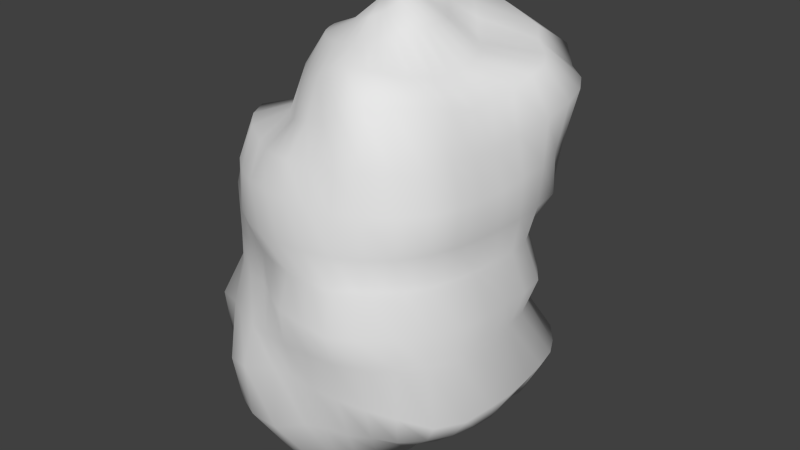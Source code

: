 # Source: Asteroid_2.blend  (saved by Blender 2.69.0; exported with 4.5.12 LTS)
import bpy
from mathutils import Matrix  # noqa: F401  (used for matrix-valued properties, if any)

bpy.ops.wm.read_factory_settings(use_empty=True)
scene = bpy.context.scene
scene.name = 'Scene'

# ---- collections
col_collection_1 = bpy.data.collections.new('Collection 1'); scene.collection.children.link(col_collection_1)

# ---- world
world_world = bpy.data.worlds.new('World'); scene.world = world_world
world_world.color = (0.05088, 0.05088, 0.05088)
world_world.use_sun_shadow = False
world_world.sun_shadow_jitter_overblur = 0.0
world_world.cycles.sampling_method = 'MANUAL'
world_world.cycles.sample_map_resolution = 256

# ---- meshes
me_sphere_001 = bpy.data.meshes.new('Sphere.001')
me_sphere_001.from_pydata([(-0.233, -0.003952, 1.163), (-0.4482, -0.002603, 1.102), (-0.5815, 0.004001, 0.9546), (-0.6348, 0.01944, 0.6719), (-0.7741, 0.01199, 0.517), (-0.8674, 0.01043, 0.3595), (-0.9933, 0.01254, 0.1834), (-1.07, 0.0002523, -0.02787), (-1.139, -0.006796, -0.2263), (-1.23, 0.01162, -0.5069), (-1.305, 0.03203, -0.8021), (-1.14, 0.04761, -1.013), (-0.9104, 0.05376, -1.227), (-0.6459, 0.04884, -1.355), (-0.2646, 0.03498, -1.389), (-0.2261, 0.03887, 1.163), (-0.4363, 0.0753, 1.095), (-0.5854, 0.1097, 0.977), (-0.6503, 0.1568, 0.7043), (-0.795, 0.185, 0.5425), (-0.881, 0.1934, 0.3751), (-1.076, 0.2119, 0.1985), (-1.179, 0.2268, -0.01125), (-1.152, 0.2151, -0.2505), (-1.204, 0.2101, -0.4929), (-1.257, 0.1956, -0.8222), (-1.099, 0.1969, -1.019), (-0.9457, 0.2161, -1.296), (-0.6429, 0.1593, -1.37), (-0.2606, 0.08532, -1.378), (-0.2113, 0.08007, 1.172), (-0.4045, 0.1512, 1.081), (-0.5666, 0.2203, 0.9924), (-0.6798, 0.3118, 0.7526), (-0.8929, 0.371, 0.6112), (-0.9911, 0.397, 0.4383), (-1.111, 0.4324, 0.2117), (-1.183, 0.4591, -0.01256), (-1.111, 0.4329, -0.2797), (-1.148, 0.4281, -0.5078), (-1.237, 0.4347, -0.8319), (-1.055, 0.3661, -1.08), (-0.9221, 0.3496, -1.328), (-0.5992, 0.255, -1.377), (-0.2445, 0.1291, -1.37), (-0.1912, 0.1175, 1.193), (-0.3644, 0.2242, 1.086), (-0.5356, 0.3393, 1.005), (-0.6617, 0.4743, 0.8124), (-0.8916, 0.5608, 0.6481), (-1.017, 0.6235, 0.4647), (-1.025, 0.648, 0.2145), (-1.041, 0.6562, -0.009905), (-0.99, 0.6124, -0.2551), (-0.9538, 0.5871, -0.5074), (-1.266, 0.7924, -0.8554), (-0.9754, 0.5709, -1.11), (-0.8157, 0.4867, -1.333), (-0.5123, 0.3243, -1.349), (-0.2143, 0.1713, -1.37), (-0.1652, 0.1499, 1.221), (-0.3204, 0.2903, 1.11), (-0.5169, 0.4672, 1.078), (-0.6898, 0.6672, 0.9257), (-0.8196, 0.7527, 0.6933), (-0.869, 0.8018, 0.4533), (-0.8252, 0.8097, 0.2159), (-0.7906, 0.791, 0.003358), (-0.7196, 0.7357, -0.2176), (-0.7081, 0.695, -0.4676), (-1.145, 1.083, -0.8571), (-0.8536, 0.7913, -1.122), (-0.6759, 0.6386, -1.354), (-0.394, 0.3772, -1.297), (-0.1712, 0.21, -1.37), (-0.1326, 0.1764, 1.249), (-0.2569, 0.3441, 1.124), (-0.4642, 0.5747, 1.158), (-0.635, 0.8058, 1.022), (-0.7156, 0.94, 0.7494), (-0.7331, 0.9884, 0.452), (-0.6712, 0.9715, 0.2175), (-0.6309, 0.9481, 0.002329), (-0.5994, 0.9148, -0.2193), (-0.5788, 0.8504, -0.4973), (-0.8267, 1.291, -0.8379), (-0.6845, 1.004, -1.164), (-0.5168, 0.7591, -1.376), (-0.2707, 0.4273, -1.252), (-0.1196, 0.2413, -1.366), (-0.09442, 0.1959, 1.274), (-0.1772, 0.3812, 1.15), (-0.3508, 0.6329, 1.206), (-0.5071, 0.9078, 1.075), (-0.5945, 1.098, 0.8037), (-0.5858, 1.154, 0.4576), (-0.4858, 1.082, 0.2079), (-0.4331, 1.053, -0.001886), (-0.4347, 1.06, -0.2261), (-0.4211, 1.015, -0.5297), (-0.5377, 1.491, -0.8497), (-0.3866, 1.12, -1.187), (-0.3242, 0.8471, -1.389), (-0.1658, 0.4762, -1.255), (-0.06552, 0.2636, -1.354), (-0.05238, 0.2079, 1.293), (-0.09346, 0.4036, 1.201), (-0.1912, 0.6619, 1.234), (-0.3024, 1.003, 1.094), (-0.3874, 1.282, 0.862), (-0.3425, 1.302, 0.4405), (-0.2599, 1.189, 0.1852), (-0.2183, 1.124, -0.007315), (-0.2474, 1.175, -0.2262), (-0.2195, 1.037, -0.4963), (-0.2322, 1.478, -0.8338), (-0.1267, 1.228, -1.186), (-0.1225, 0.882, -1.371), (-0.05733, 0.5142, -1.282), (-0.01201, 0.2765, -1.336), (-0.008254, 0.2121, 1.308), (-0.005352, 0.4083, 1.247), (-0.007782, 0.699, 1.256), (0.01497, 1.085, 1.182), (0.03363, 1.515, 0.9264), (0.0215, 1.387, 0.4588), (0.01778, 1.295, 0.1849), (-0.00116, 1.177, -0.005217), (-0.003191, 1.274, -0.2444), (-0.01092, 1.105, -0.4785), (0.04158, 1.367, -0.8796), (0.06749, 1.272, -1.176), (0.04787, 0.8644, -1.326), (0.04401, 0.5202, -1.276), (0.04044, 0.2803, -1.319), (0.03594, 0.2088, 1.321), (0.08463, 0.3993, 1.274), (0.1464, 0.6509, 1.242), (0.33, 1.002, 1.141), (0.5962, 1.454, 0.8677), (0.4624, 1.399, 0.4633), (0.2959, 1.274, 0.1914), (0.22, 1.115, 0.0009301), (0.2612, 1.256, -0.2511), (0.2209, 1.128, -0.4633), (0.2975, 1.394, -0.9053), (0.2587, 1.246, -1.192), (0.1879, 0.8071, -1.269), (0.1373, 0.502, -1.252), (0.09113, 0.2743, -1.306), (0.07836, 0.1982, 1.332), (0.1745, 0.3788, 1.285), (0.3249, 0.5888, 1.212), (0.6952, 0.895, 1.082), (0.8598, 1.137, 0.8319), (0.6633, 1.164, 0.4484), (0.5389, 1.112, 0.202), (0.4075, 0.9673, 0.01746), (0.4496, 1.058, -0.2231), (0.4149, 0.9876, -0.4286), (0.5755, 1.347, -0.8937), (0.4659, 1.143, -1.182), (0.3135, 0.7203, -1.224), (0.2273, 0.4742, -1.251), (0.1401, 0.2575, -1.301), (0.1173, 0.1802, 1.339), (0.2545, 0.3463, 1.278), (0.4107, 0.515, 1.15), (0.7729, 0.7772, 1.039), (1.038, 0.9867, 0.8266), (0.8383, 1.017, 0.4553), (0.7401, 1.015, 0.213), (0.588, 0.8616, 0.02983), (0.6329, 0.9122, -0.2059), (0.5818, 0.8521, -0.4186), (0.8317, 1.136, -0.8418), (0.7409, 0.9308, -1.116), (0.4744, 0.6042, -1.216), (0.3242, 0.4252, -1.271), (0.1858, 0.2301, -1.303), (0.1513, 0.1552, 1.342), (0.3194, 0.2991, 1.253), (0.4823, 0.4327, 1.097), (0.9175, 0.6683, 1.002), (1.133, 0.8305, 0.8105), (0.9921, 0.8691, 0.4789), (0.9269, 0.8808, 0.2247), (0.7558, 0.7307, 0.03675), (0.8002, 0.7748, -0.2049), (0.7703, 0.7341, -0.4346), (1.027, 0.8773, -0.7986), (0.9033, 0.6956, -1.096), (0.6087, 0.4909, -1.192), (0.4029, 0.3663, -1.287), (0.2236, 0.1937, -1.311), (0.1792, 0.1236, 1.34), (0.3749, 0.2379, 1.223), (0.5727, 0.3494, 1.068), (1.01, 0.5274, 0.9848), (1.179, 0.6277, 0.7879), (1.078, 0.6434, 0.4939), (1.059, 0.681, 0.2282), (0.9111, 0.581, 0.02343), (0.9835, 0.6346, -0.2126), (0.949, 0.5863, -0.4504), (1.161, 0.6415, -0.7532), (0.9844, 0.4894, -1.033), (0.696, 0.3675, -1.133), (0.4621, 0.2915, -1.287), (0.2523, 0.1533, -1.323), (0.2004, 0.08647, 1.339), (0.4202, 0.1647, 1.213), (0.6512, 0.2443, 1.057), (1.03, 0.3445, 0.9719), (1.154, 0.4042, 0.7411), (1.129, 0.4172, 0.4811), (1.092, 0.4302, 0.2261), (1.016, 0.4132, 0.01111), (1.128, 0.446, -0.2169), (1.026, 0.3961, -0.4423), (1.224, 0.417, -0.7336), (1.02, 0.3188, -0.9789), (0.7821, 0.2446, -1.129), (0.5043, 0.2012, -1.275), (0.2741, 0.1126, -1.335), (0.2145, 0.04527, 1.338), (0.4464, 0.0819, 1.213), (0.6957, 0.1163, 1.043), (1.015, 0.1519, 0.943), (1.058, 0.1881, 0.68), (1.108, 0.1978, 0.4544), (1.101, 0.2024, 0.224), (1.038, 0.2082, 0.01004), (1.165, 0.2196, -0.2098), (1.059, 0.1916, -0.4331), (1.25, 0.2015, -0.7336), (1.052, 0.1634, -0.9633), (0.8047, 0.1254, -1.099), (0.5299, 0.1095, -1.272), (0.2867, 0.07087, -1.341), (0.2201, 0.001286, 1.335), (0.4519, -0.00552, 1.213), (0.7023, -0.01406, 1.026), (0.9811, -0.02978, 0.9091), (1.002, -0.01544, 0.6491), (1.094, -0.01441, 0.4409), (1.077, -0.008499, 0.2194), (1.023, 0.002163, 0.009914), (1.154, -0.006302, -0.2032), (1.083, -0.009277, -0.4334), (1.261, -0.008521, -0.7366), (1.067, -0.004111, -0.9659), (0.7924, -0.008232, -1.066), (0.5344, 0.009562, -1.234), (0.2891, 0.02723, -1.34), (0.2162, -0.04428, 1.325), (0.4422, -0.09277, 1.215), (0.6805, -0.1429, 1.018), (0.9342, -0.1916, 0.8843), (0.9685, -0.1983, 0.6427), (1.064, -0.2173, 0.436), (1.046, -0.2126, 0.2182), (1.011, -0.2046, 0.01429), (1.171, -0.2333, -0.1955), (1.075, -0.2156, -0.4341), (1.242, -0.2345, -0.7408), (1.046, -0.1897, -0.9618), (0.789, -0.1511, -1.09), (0.5222, -0.0935, -1.195), (0.2818, -0.01967, -1.334), (0.2026, -0.08873, 1.31), (0.4141, -0.1757, 1.21), (0.6452, -0.2638, 1.022), (0.8975, -0.3622, 0.9042), (0.9311, -0.3827, 0.6485), (1.04, -0.4351, 0.4461), (1.008, -0.424, 0.2209), (0.9778, -0.4139, 0.02092), (1.137, -0.4632, -0.1886), (1.025, -0.4244, -0.4431), (1.189, -0.482, -0.7568), (0.996, -0.3859, -0.951), (0.7647, -0.2961, -1.112), (0.5152, -0.1921, -1.228), (0.2638, -0.07017, -1.321), (0.1804, -0.1282, 1.292), (0.3675, -0.2481, 1.197), (0.5792, -0.385, 1.032), (0.8254, -0.5468, 0.9421), (0.855, -0.5677, 0.6542), (0.9675, -0.6445, 0.4534), (0.9385, -0.6333, 0.223), (0.9051, -0.613, 0.02421), (1.04, -0.6952, -0.1867), (0.9366, -0.6297, -0.4317), (1.071, -0.7112, -0.741), (0.9023, -0.5813, -0.9323), (0.6857, -0.4355, -1.097), (0.4871, -0.2841, -1.271), (0.236, -0.1213, -1.306), (0.1507, -0.1612, 1.272), (0.3058, -0.3075, 1.171), (0.4912, -0.5102, 1.058), (0.6939, -0.7032, 0.9617), (0.7317, -0.7527, 0.6547), (0.8053, -0.8153, 0.4508), (0.8084, -0.8195, 0.2226), (0.7736, -0.7852, 0.02773), (0.889, -0.9047, -0.1785), (0.8117, -0.824, -0.4106), (0.8515, -0.8773, -0.683), (0.7642, -0.7514, -0.9194), (0.5848, -0.5618, -1.078), (0.4287, -0.363, -1.296), (0.2052, -0.1685, -1.309), (0.1149, -0.1873, 1.255), (0.2332, -0.3564, 1.144), (0.3753, -0.6147, 1.077), (0.5163, -0.8179, 0.9554), (0.5743, -0.9052, 0.6668), (0.6136, -0.9409, 0.448), (0.6299, -0.9643, 0.2215), (0.5999, -0.9387, 0.02849), (0.6925, -1.081, -0.1772), (0.6406, -0.9813, -0.4013), (0.6537, -0.9851, -0.6457), (0.5997, -0.8561, -0.9019), (0.4972, -0.6862, -1.095), (0.344, -0.4164, -1.283), (0.1721, -0.2051, -1.324), (0.03037, 0.02877, -1.353), (0.07489, -0.206, 1.24), (0.1547, -0.3944, 1.125), (0.2402, -0.6802, 1.088), (0.3297, -0.8536, 0.9103), (0.3729, -0.9641, 0.6492), (0.3994, -1.008, 0.4395), (0.422, -1.058, 0.2196), (0.4179, -1.047, 0.02627), (0.4737, -1.181, -0.1796), (0.4328, -1.079, -0.3934), (0.4392, -1.056, -0.6193), (0.441, -0.9402, -0.9014), (0.4085, -0.8114, -1.128), (0.2469, -0.4531, -1.258), (0.1338, -0.2299, -1.339), (0.03245, -0.2169, 1.228), (0.07026, -0.4226, 1.124), (0.1074, -0.6937, 1.063), (0.1477, -0.8211, 0.8157), (0.1732, -0.9947, 0.6386), (0.1924, -1.042, 0.4349), (0.212, -1.111, 0.2209), (0.2129, -1.056, 0.03037), (0.2342, -1.178, -0.1694), (0.2107, -1.106, -0.383), (0.2404, -1.092, -0.599), (0.2675, -1.001, -0.8845), (0.2941, -0.8955, -1.162), (0.1504, -0.4935, -1.27), (0.08912, -0.2441, -1.352), (-0.01123, -0.2199, 1.214), (-0.01486, -0.4348, 1.126), (-0.01855, -0.6742, 1.005), (-0.008985, -0.8123, 0.7898), (-0.01568, -0.9992, 0.635), (-0.009346, -1.05, 0.4347), (-0.005831, -1.12, 0.2167), (0.003913, -1.062, 0.03436), (-0.003, -1.152, -0.1638), (-0.003857, -1.122, -0.3856), (0.04464, -1.091, -0.5863), (0.08718, -1.047, -0.903), (0.1266, -0.9464, -1.218), (0.04597, -0.5183, -1.297), (0.03884, -0.2483, -1.367), (-0.05471, -0.215, 1.202), (-0.0985, -0.427, 1.121), (-0.1387, -0.6401, 0.9586), (-0.1496, -0.7646, 0.7624), (-0.1929, -0.9595, 0.6228), (-0.2139, -1.035, 0.4366), (-0.2225, -1.098, 0.2161), (-0.2002, -1.016, 0.03263), (-0.2079, -1.052, -0.1646), (-0.2188, -1.097, -0.3986), (-0.1621, -1.097, -0.592), (-0.1527, -1.127, -0.9698), (-0.08825, -0.9401, -1.243), (-0.07078, -0.509, -1.298), (-0.01535, -0.2427, -1.386), (-0.09646, -0.2023, 1.192), (-0.1797, -0.4005, 1.114), (-0.2467, -0.5851, 0.9344), (-0.2739, -0.6854, 0.7339), (-0.3571, -0.8788, 0.6006), (-0.4179, -0.9935, 0.4358), (-0.4288, -1.028, 0.2153), (-0.398, -0.9301, 0.02455), (-0.4006, -0.9347, -0.1761), (-0.4313, -1.051, -0.4069), (-0.4405, -1.146, -0.6477), (-0.4365, -1.104, -0.9802), (-0.3152, -0.8483, -1.215), (-0.1866, -0.4767, -1.302), (-0.06844, -0.2283, -1.408), (-0.135, -0.1824, 1.184), (-0.2566, -0.3573, 1.109), (-0.3402, -0.5082, 0.9175), (-0.3885, -0.5932, 0.7118), (-0.5318, -0.7765, 0.5922), (-0.6117, -0.8938, 0.4324), (-0.6161, -0.9162, 0.2131), (-0.601, -0.8664, 0.01211), (-0.6112, -0.8807, -0.1978), (-0.6455, -0.9767, -0.4191), (-0.6679, -1.077, -0.6851), (-0.6298, -1.028, -0.9658), (-0.5134, -0.7167, -1.223), (-0.3122, -0.4484, -1.359), (-0.1178, -0.2053, -1.432), (-0.169, -0.156, 1.179), (-0.3249, -0.2998, 1.106), (-0.4241, -0.4225, 0.9173), (-0.4948, -0.502, 0.7049), (-0.7161, -0.6864, 0.6187), (-0.7849, -0.7615, 0.4377), (-0.7855, -0.7752, 0.2104), (-0.8111, -0.7667, -0.005388), (-0.7893, -0.7913, -0.2063), (-0.8352, -0.8666, -0.4305), (-0.8341, -0.8679, -0.6941), (-0.7908, -0.8361, -0.9683), (-0.6905, -0.6256, -1.288), (-0.4237, -0.4048, -1.426), (-0.1623, -0.1718, -1.452), (-0.197, -0.1239, 1.174), (-0.3794, -0.2315, 1.106), (-0.4968, -0.3295, 0.9275), (-0.5832, -0.3954, 0.7022), (-0.8585, -0.54, 0.6302), (-0.9232, -0.5917, 0.4401), (-0.9855, -0.63, 0.2171), (-0.9829, -0.6226, -0.01196), (-0.9671, -0.6383, -0.2202), (-1.124, -0.7353, -0.4919), (-1.087, -0.72, -0.7311), (-0.9204, -0.5477, -1.02), (-0.8113, -0.4916, -1.301), (-0.5152, -0.3228, -1.467), (-0.2004, -0.1279, -1.461), (-0.009794, -0.000822, 1.309), (-0.2178, -0.08714, 1.17), (-0.4172, -0.157, 1.105), (-0.5441, -0.2229, 0.9309), (-0.6435, -0.2709, 0.6958), (-0.9489, -0.3683, 0.6314), (-1.029, -0.4058, 0.4446), (-1.114, -0.4313, 0.2258), (-1.102, -0.4398, -0.01578), (-1.118, -0.4527, -0.2449), (-1.289, -0.5079, -0.5221), (-1.276, -0.4571, -0.7794), (-1.02, -0.3393, -1.02), (-0.8562, -0.2866, -1.239), (-0.5877, -0.1924, -1.433), (-0.2322, -0.07738, -1.446), (-0.2303, -0.04666, 1.166), (-0.4404, -0.08033, 1.105), (-0.5687, -0.1074, 0.9392), (-0.6445, -0.1246, 0.673), (-0.8286, -0.1649, 0.5468), (-0.9138, -0.1843, 0.3866), (-0.9726, -0.1993, 0.1873), (-1.047, -0.2234, -0.02921), (-1.148, -0.2499, -0.24), (-1.284, -0.211, -0.5179), (-1.306, -0.1668, -0.7881), (-1.109, -0.1348, -1.036), (-0.8821, -0.1096, -1.202), (-0.6375, -0.05912, -1.382), (-0.2553, -0.02265, -1.411)], [], [(8, 7, 22, 23), (6, 5, 20, 21), (4, 3, 18, 19), (2, 1, 16, 17), (13, 12, 27, 28), (11, 10, 25, 26), (9, 8, 23, 24), (7, 6, 21, 22), (5, 4, 19, 20), (3, 2, 17, 18), (14, 13, 28, 29), (1, 0, 15, 16), (12, 11, 26, 27), (10, 9, 24, 25), (18, 17, 32, 33), (29, 28, 43, 44), (16, 15, 30, 31), (27, 26, 41, 42), (25, 24, 39, 40), (23, 22, 37, 38), (21, 20, 35, 36), (19, 18, 33, 34), (17, 16, 31, 32), (28, 27, 42, 43), (26, 25, 40, 41), (24, 23, 38, 39), (22, 21, 36, 37), (20, 19, 34, 35), (33, 32, 47, 48), (44, 43, 58, 59), (31, 30, 45, 46), (42, 41, 56, 57), (40, 39, 54, 55), (38, 37, 52, 53), (36, 35, 50, 51), (34, 33, 48, 49), (32, 31, 46, 47), (43, 42, 57, 58), (41, 40, 55, 56), (39, 38, 53, 54), (37, 36, 51, 52), (35, 34, 49, 50), (48, 47, 62, 63), (59, 58, 73, 74), (46, 45, 60, 61), (57, 56, 71, 72), (55, 54, 69, 70), (53, 52, 67, 68), (51, 50, 65, 66), (49, 48, 63, 64), (47, 46, 61, 62), (58, 57, 72, 73), (56, 55, 70, 71), (54, 53, 68, 69), (52, 51, 66, 67), (50, 49, 64, 65), (63, 62, 77, 78), (74, 73, 88, 89), (61, 60, 75, 76), (72, 71, 86, 87), (70, 69, 84, 85), (68, 67, 82, 83), (66, 65, 80, 81), (64, 63, 78, 79), (62, 61, 76, 77), (73, 72, 87, 88), (71, 70, 85, 86), (69, 68, 83, 84), (67, 66, 81, 82), (65, 64, 79, 80), (78, 77, 92, 93), (89, 88, 103, 104), (76, 75, 90, 91), (87, 86, 101, 102), (85, 84, 99, 100), (83, 82, 97, 98), (81, 80, 95, 96), (79, 78, 93, 94), (77, 76, 91, 92), (88, 87, 102, 103), (86, 85, 100, 101), (84, 83, 98, 99), (82, 81, 96, 97), (80, 79, 94, 95), (93, 92, 107, 108), (104, 103, 118, 119), (91, 90, 105, 106), (102, 101, 116, 117), (100, 99, 114, 115), (98, 97, 112, 113), (96, 95, 110, 111), (94, 93, 108, 109), (92, 91, 106, 107), (103, 102, 117, 118), (101, 100, 115, 116), (99, 98, 113, 114), (97, 96, 111, 112), (95, 94, 109, 110), (108, 107, 122, 123), (119, 118, 133, 134), (106, 105, 120, 121), (117, 116, 131, 132), (115, 114, 129, 130), (113, 112, 127, 128), (111, 110, 125, 126), (109, 108, 123, 124), (107, 106, 121, 122), (118, 117, 132, 133), (116, 115, 130, 131), (114, 113, 128, 129), (112, 111, 126, 127), (110, 109, 124, 125), (123, 122, 137, 138), (134, 133, 148, 149), (121, 120, 135, 136), (132, 131, 146, 147), (130, 129, 144, 145), (128, 127, 142, 143), (126, 125, 140, 141), (124, 123, 138, 139), (122, 121, 136, 137), (133, 132, 147, 148), (131, 130, 145, 146), (129, 128, 143, 144), (127, 126, 141, 142), (125, 124, 139, 140), (138, 137, 152, 153), (149, 148, 163, 164), (136, 135, 150, 151), (147, 146, 161, 162), (145, 144, 159, 160), (143, 142, 157, 158), (141, 140, 155, 156), (139, 138, 153, 154), (137, 136, 151, 152), (148, 147, 162, 163), (146, 145, 160, 161), (144, 143, 158, 159), (142, 141, 156, 157), (140, 139, 154, 155), (153, 152, 167, 168), (164, 163, 178, 179), (151, 150, 165, 166), (162, 161, 176, 177), (160, 159, 174, 175), (158, 157, 172, 173), (156, 155, 170, 171), (154, 153, 168, 169), (152, 151, 166, 167), (163, 162, 177, 178), (161, 160, 175, 176), (159, 158, 173, 174), (157, 156, 171, 172), (155, 154, 169, 170), (168, 167, 182, 183), (179, 178, 193, 194), (166, 165, 180, 181), (177, 176, 191, 192), (175, 174, 189, 190), (173, 172, 187, 188), (171, 170, 185, 186), (169, 168, 183, 184), (167, 166, 181, 182), (178, 177, 192, 193), (176, 175, 190, 191), (174, 173, 188, 189), (172, 171, 186, 187), (170, 169, 184, 185), (183, 182, 197, 198), (194, 193, 208, 209), (181, 180, 195, 196), (192, 191, 206, 207), (190, 189, 204, 205), (188, 187, 202, 203), (186, 185, 200, 201), (184, 183, 198, 199), (182, 181, 196, 197), (193, 192, 207, 208), (191, 190, 205, 206), (189, 188, 203, 204), (187, 186, 201, 202), (185, 184, 199, 200), (198, 197, 212, 213), (209, 208, 223, 224), (196, 195, 210, 211), (207, 206, 221, 222), (205, 204, 219, 220), (203, 202, 217, 218), (201, 200, 215, 216), (199, 198, 213, 214), (197, 196, 211, 212), (208, 207, 222, 223), (206, 205, 220, 221), (204, 203, 218, 219), (202, 201, 216, 217), (200, 199, 214, 215), (213, 212, 227, 228), (224, 223, 238, 239), (211, 210, 225, 226), (222, 221, 236, 237), (220, 219, 234, 235), (218, 217, 232, 233), (216, 215, 230, 231), (214, 213, 228, 229), (212, 211, 226, 227), (223, 222, 237, 238), (221, 220, 235, 236), (219, 218, 233, 234), (217, 216, 231, 232), (215, 214, 229, 230), (228, 227, 242, 243), (239, 238, 253, 254), (226, 225, 240, 241), (237, 236, 251, 252), (235, 234, 249, 250), (233, 232, 247, 248), (231, 230, 245, 246), (229, 228, 243, 244), (227, 226, 241, 242), (238, 237, 252, 253), (236, 235, 250, 251), (234, 233, 248, 249), (232, 231, 246, 247), (230, 229, 244, 245), (243, 242, 257, 258), (254, 253, 268, 269), (241, 240, 255, 256), (252, 251, 266, 267), (250, 249, 264, 265), (248, 247, 262, 263), (246, 245, 260, 261), (244, 243, 258, 259), (242, 241, 256, 257), (253, 252, 267, 268), (251, 250, 265, 266), (249, 248, 263, 264), (247, 246, 261, 262), (245, 244, 259, 260), (258, 257, 272, 273), (269, 268, 283, 284), (256, 255, 270, 271), (267, 266, 281, 282), (265, 264, 279, 280), (263, 262, 277, 278), (261, 260, 275, 276), (259, 258, 273, 274), (257, 256, 271, 272), (268, 267, 282, 283), (266, 265, 280, 281), (264, 263, 278, 279), (262, 261, 276, 277), (260, 259, 274, 275), (273, 272, 287, 288), (284, 283, 298, 299), (271, 270, 285, 286), (282, 281, 296, 297), (280, 279, 294, 295), (278, 277, 292, 293), (276, 275, 290, 291), (274, 273, 288, 289), (272, 271, 286, 287), (283, 282, 297, 298), (281, 280, 295, 296), (279, 278, 293, 294), (277, 276, 291, 292), (275, 274, 289, 290), (288, 287, 302, 303), (299, 298, 313, 314), (286, 285, 300, 301), (297, 296, 311, 312), (295, 294, 309, 310), (293, 292, 307, 308), (291, 290, 305, 306), (289, 288, 303, 304), (287, 286, 301, 302), (298, 297, 312, 313), (296, 295, 310, 311), (294, 293, 308, 309), (292, 291, 306, 307), (290, 289, 304, 305), (303, 302, 317, 318), (314, 313, 328, 329), (301, 300, 315, 316), (312, 311, 326, 327), (310, 309, 324, 325), (308, 307, 322, 323), (306, 305, 320, 321), (304, 303, 318, 319), (302, 301, 316, 317), (313, 312, 327, 328), (311, 310, 325, 326), (309, 308, 323, 324), (307, 306, 321, 322), (305, 304, 319, 320), (318, 317, 333, 334), (329, 328, 344, 345), (316, 315, 331, 332), (327, 326, 342, 343), (325, 324, 340, 341), (323, 322, 338, 339), (321, 320, 336, 337), (319, 318, 334, 335), (317, 316, 332, 333), (328, 327, 343, 344), (326, 325, 341, 342), (324, 323, 339, 340), (322, 321, 337, 338), (320, 319, 335, 336), (334, 333, 348, 349), (345, 344, 359, 360), (332, 331, 346, 347), (343, 342, 357, 358), (341, 340, 355, 356), (339, 338, 353, 354), (337, 336, 351, 352), (335, 334, 349, 350), (333, 332, 347, 348), (344, 343, 358, 359), (342, 341, 356, 357), (340, 339, 354, 355), (338, 337, 352, 353), (336, 335, 350, 351), (349, 348, 363, 364), (360, 359, 374, 375), (347, 346, 361, 362), (358, 357, 372, 373), (356, 355, 370, 371), (354, 353, 368, 369), (352, 351, 366, 367), (350, 349, 364, 365), (348, 347, 362, 363), (359, 358, 373, 374), (357, 356, 371, 372), (355, 354, 369, 370), (353, 352, 367, 368), (351, 350, 365, 366), (364, 363, 378, 379), (375, 374, 389, 390), (362, 361, 376, 377), (373, 372, 387, 388), (371, 370, 385, 386), (369, 368, 383, 384), (367, 366, 381, 382), (365, 364, 379, 380), (363, 362, 377, 378), (374, 373, 388, 389), (372, 371, 386, 387), (370, 369, 384, 385), (368, 367, 382, 383), (366, 365, 380, 381), (379, 378, 393, 394), (390, 389, 404, 405), (377, 376, 391, 392), (388, 387, 402, 403), (386, 385, 400, 401), (384, 383, 398, 399), (382, 381, 396, 397), (380, 379, 394, 395), (378, 377, 392, 393), (389, 388, 403, 404), (387, 386, 401, 402), (385, 384, 399, 400), (383, 382, 397, 398), (381, 380, 395, 396), (394, 393, 408, 409), (405, 404, 419, 420), (392, 391, 406, 407), (403, 402, 417, 418), (401, 400, 415, 416), (399, 398, 413, 414), (397, 396, 411, 412), (395, 394, 409, 410), (393, 392, 407, 408), (404, 403, 418, 419), (402, 401, 416, 417), (400, 399, 414, 415), (398, 397, 412, 413), (396, 395, 410, 411), (409, 408, 423, 424), (420, 419, 434, 435), (407, 406, 421, 422), (418, 417, 432, 433), (416, 415, 430, 431), (414, 413, 428, 429), (412, 411, 426, 427), (410, 409, 424, 425), (408, 407, 422, 423), (419, 418, 433, 434), (417, 416, 431, 432), (415, 414, 429, 430), (413, 412, 427, 428), (411, 410, 425, 426), (424, 423, 438, 439), (435, 434, 449, 450), (422, 421, 436, 437), (433, 432, 447, 448), (431, 430, 445, 446), (429, 428, 443, 444), (427, 426, 441, 442), (425, 424, 439, 440), (423, 422, 437, 438), (434, 433, 448, 449), (432, 431, 446, 447), (430, 429, 444, 445), (428, 427, 442, 443), (426, 425, 440, 441), (439, 438, 454, 455), (450, 449, 465, 466), (437, 436, 452, 453), (448, 447, 463, 464), (446, 445, 461, 462), (444, 443, 459, 460), (442, 441, 457, 458), (440, 439, 455, 456), (438, 437, 453, 454), (449, 448, 464, 465), (447, 446, 462, 463), (445, 444, 460, 461), (443, 442, 458, 459), (441, 440, 456, 457), (455, 454, 469, 470), (466, 465, 480, 481), (453, 452, 467, 468), (464, 463, 478, 479), (462, 461, 476, 477), (460, 459, 474, 475), (458, 457, 472, 473), (456, 455, 470, 471), (454, 453, 468, 469), (465, 464, 479, 480), (463, 462, 477, 478), (461, 460, 475, 476), (459, 458, 473, 474), (457, 456, 471, 472), (330, 14, 29), (0, 451, 15), (330, 29, 44), (15, 451, 30), (330, 44, 59), (30, 451, 45), (330, 59, 74), (45, 451, 60), (330, 74, 89), (60, 451, 75), (330, 89, 104), (75, 451, 90), (330, 104, 119), (90, 451, 105), (330, 119, 134), (105, 451, 120), (330, 134, 149), (120, 451, 135), (330, 149, 164), (135, 451, 150), (330, 164, 179), (150, 451, 165), (330, 179, 194), (165, 451, 180), (330, 194, 209), (180, 451, 195), (330, 209, 224), (195, 451, 210), (330, 224, 239), (210, 451, 225), (330, 239, 254), (225, 451, 240), (330, 254, 269), (240, 451, 255), (330, 269, 284), (255, 451, 270), (330, 284, 299), (270, 451, 285), (330, 299, 314), (285, 451, 300), (330, 314, 329), (300, 451, 315), (330, 329, 345), (315, 451, 331), (330, 345, 360), (331, 451, 346), (330, 360, 375), (346, 451, 361), (330, 375, 390), (361, 451, 376), (330, 390, 405), (376, 451, 391), (330, 405, 420), (391, 451, 406), (330, 420, 435), (406, 451, 421), (330, 435, 450), (421, 451, 436), (330, 450, 466), (436, 451, 452), (330, 466, 481), (452, 451, 467), (470, 469, 2, 3), (481, 480, 13, 14), (468, 467, 0, 1), (479, 478, 11, 12), (477, 476, 9, 10), (475, 474, 7, 8), (473, 472, 5, 6), (471, 470, 3, 4), (330, 481, 14), (469, 468, 1, 2), (480, 479, 12, 13), (467, 451, 0), (478, 477, 10, 11), (476, 475, 8, 9), (474, 473, 6, 7), (472, 471, 4, 5)])
me_sphere_001.polygons.foreach_set('use_smooth', [True] * 512)
me_sphere_001.use_remesh_preserve_volume = False
me_sphere_001.use_remesh_preserve_attributes = False
me_sphere_001.use_mirror_vertex_groups = False
me_sphere_001.update()

# ---- objects
ob_sphere = bpy.data.objects.new('Sphere', me_sphere_001)

# ---- transforms, parenting, visibility, modifiers, constraints
ob_sphere.location = (0.0, 0.0, 0.0)
ob_sphere.scale = (2.361, 2.495, 3.346)
ob_sphere.lineart.crease_threshold = 0.0

# ---- collection membership
col_collection_1.objects.link(ob_sphere)

# ---- scene / render settings (as saved in the file)
scene.frame_start = 1; scene.frame_end = 250; scene.frame_set(1)
scene.render.engine = 'BLENDER_EEVEE_NEXT'
scene.render.image_settings.compression = 90
scene.render.resolution_percentage = 50
scene.render.dither_intensity = 0.0
scene.cycles.use_denoising = False
scene.cycles.samples = 10
scene.cycles.sampling_pattern = 'TABULATED_SOBOL'
scene.cycles.light_sampling_threshold = 0.0
scene.cycles.use_adaptive_sampling = False
scene.cycles.use_light_tree = False
scene.cycles.blur_glossy = 0.0
scene.cycles.volume_bounces = 1
scene.cycles.pixel_filter_type = 'GAUSSIAN'
scene.cycles.sample_clamp_indirect = 0.0
scene.view_settings.view_transform = 'Standard'
bpy.context.view_layer.update()

# ---- added for rendering (the .blend has no active camera and no usable light): camera, sun
cam_auto = bpy.data.cameras.new('AutoCamera')
cam_auto.lens = 50.0
cam_auto.sensor_width = 36.0
cam_auto.clip_end = 1000.0
ob_auto_camera = bpy.data.objects.new('AutoCamera', cam_auto)
scene.collection.objects.link(ob_auto_camera)
ob_auto_camera.location = (12.0204, -14.0716, 9.44879)
ob_auto_camera.rotation_euler = (1.09748, -7.21219e-08, 0.694738)
scene.camera = ob_auto_camera
light_auto_sun = bpy.data.lights.new('AutoSun', 'SUN')
light_auto_sun.energy = 3.0
light_auto_sun.angle = 0.0523599
ob_auto_sun = bpy.data.objects.new('AutoSun', light_auto_sun)
scene.collection.objects.link(ob_auto_sun)
ob_auto_sun.rotation_euler = (0.872665, 0.174533, 0.523599)
bpy.context.view_layer.update()
